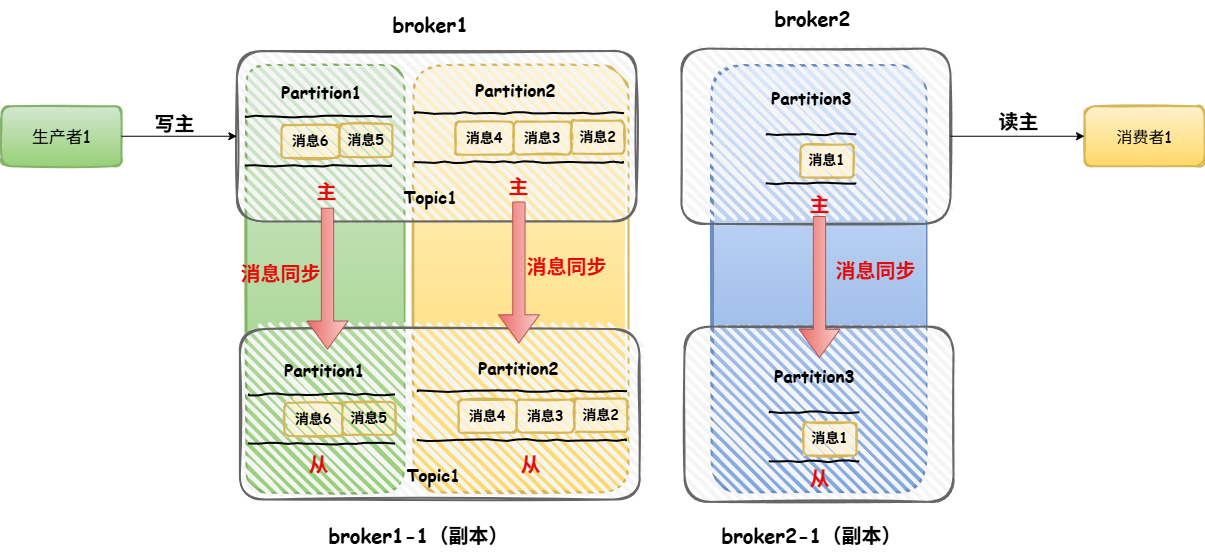

The diagram above was exported from draw.io. Its source (the exported page's mxGraphModel, read from the mxfile embedded in the PNG):
<mxGraphModel dx="1546" dy="906" grid="0" gridSize="10" guides="1" tooltips="1" connect="1" arrows="1" fold="1" page="1" pageScale="1" pageWidth="827" pageHeight="1169" math="0" shadow="0">
  <root>
    <mxCell id="0" />
    <mxCell id="1" parent="0" />
    <mxCell id="nnKDyt8X-Uou1MTnsXR9-91" value="" style="rounded=1;whiteSpace=wrap;html=1;strokeWidth=2;fillWeight=4;hachureGap=8;hachureAngle=45;fillColor=#dae8fc;sketch=1;gradientColor=#7ea6e0;strokeColor=#6c8ebf;" vertex="1" parent="1">
      <mxGeometry x="743.99" y="178.47" width="215.01" height="427.53" as="geometry" />
    </mxCell>
    <mxCell id="nnKDyt8X-Uou1MTnsXR9-90" value="" style="rounded=1;whiteSpace=wrap;html=1;strokeWidth=2;fillWeight=4;hachureGap=8;hachureAngle=45;fillColor=#fff2cc;sketch=1;gradientColor=#ffd966;strokeColor=#d6b656;" vertex="1" parent="1">
      <mxGeometry x="445.99" y="178.47" width="215.01" height="427.53" as="geometry" />
    </mxCell>
    <mxCell id="nnKDyt8X-Uou1MTnsXR9-89" value="" style="rounded=1;whiteSpace=wrap;html=1;strokeWidth=2;fillWeight=4;hachureGap=8;hachureAngle=45;fillColor=#d5e8d4;sketch=1;gradientColor=#97d077;strokeColor=#82b366;" vertex="1" parent="1">
      <mxGeometry x="279" y="178.47" width="158" height="427.53" as="geometry" />
    </mxCell>
    <mxCell id="nnKDyt8X-Uou1MTnsXR9-63" value="" style="rounded=1;whiteSpace=wrap;html=1;strokeWidth=2;fillWeight=4;hachureGap=8;hachureAngle=45;fillColor=#f5f5f5;sketch=1;fontColor=#333333;strokeColor=#666666;" vertex="1" parent="1">
      <mxGeometry x="272.3800000000001" y="442.49" width="399.62" height="170.5" as="geometry" />
    </mxCell>
    <mxCell id="nnKDyt8X-Uou1MTnsXR9-55" value="" style="rounded=1;whiteSpace=wrap;html=1;strokeWidth=2;fillWeight=4;hachureGap=8;hachureAngle=45;fillColor=#f5f5f5;sketch=1;fontColor=#333333;strokeColor=#666666;" vertex="1" parent="1">
      <mxGeometry x="714" y="162.10999999999999" width="269" height="175.28" as="geometry" />
    </mxCell>
    <mxCell id="nnKDyt8X-Uou1MTnsXR9-3" value="" style="rounded=1;whiteSpace=wrap;html=1;strokeWidth=2;fillWeight=4;hachureGap=8;hachureAngle=45;fillColor=#f5f5f5;sketch=1;fontColor=#333333;strokeColor=#666666;" vertex="1" parent="1">
      <mxGeometry x="269.38" y="164.5" width="399.62" height="170.5" as="geometry" />
    </mxCell>
    <mxCell id="nnKDyt8X-Uou1MTnsXR9-19" value="&lt;font face=&quot;Comic Sans MS&quot; style=&quot;font-size: 20px;&quot;&gt;&lt;b style=&quot;&quot;&gt;broker1&lt;/b&gt;&lt;/font&gt;" style="text;html=1;align=center;verticalAlign=middle;resizable=0;points=[];autosize=1;strokeColor=none;fillColor=none;" vertex="1" parent="1">
      <mxGeometry x="416" y="119" width="94" height="36" as="geometry" />
    </mxCell>
    <mxCell id="nnKDyt8X-Uou1MTnsXR9-23" value="" style="shape=partialRectangle;whiteSpace=wrap;html=1;bottom=0;top=0;fillColor=none;rotation=90;comic=1;strokeWidth=2;" vertex="1" parent="1">
      <mxGeometry x="326.44000000000005" y="181.91999999999996" width="49" height="145.13" as="geometry" />
    </mxCell>
    <mxCell id="nnKDyt8X-Uou1MTnsXR9-24" value="&lt;font face=&quot;Comic Sans MS&quot; style=&quot;font-size: 14px;&quot;&gt;&lt;b&gt;消息5&lt;/b&gt;&lt;/font&gt;" style="rounded=1;whiteSpace=wrap;html=1;strokeWidth=2;fillWeight=4;hachureGap=8;hachureAngle=45;fillColor=#fff2cc;sketch=1;strokeColor=#d6b656;" vertex="1" parent="1">
      <mxGeometry x="371.995" y="237.47500000000002" width="53" height="33" as="geometry" />
    </mxCell>
    <mxCell id="nnKDyt8X-Uou1MTnsXR9-25" value="&lt;font face=&quot;Comic Sans MS&quot; style=&quot;font-size: 14px;&quot;&gt;&lt;b&gt;消息6&lt;/b&gt;&lt;/font&gt;" style="rounded=1;whiteSpace=wrap;html=1;strokeWidth=2;fillWeight=4;hachureGap=8;hachureAngle=45;fillColor=#fff2cc;sketch=1;strokeColor=#d6b656;" vertex="1" parent="1">
      <mxGeometry x="313.995" y="238.47500000000002" width="58" height="33" as="geometry" />
    </mxCell>
    <mxCell id="nnKDyt8X-Uou1MTnsXR9-26" value="&lt;font face=&quot;Comic Sans MS&quot; style=&quot;font-size: 17px;&quot;&gt;&lt;b&gt;Topic1&lt;/b&gt;&lt;/font&gt;" style="text;html=1;align=center;verticalAlign=middle;resizable=0;points=[];autosize=1;strokeColor=none;fillColor=none;" vertex="1" parent="1">
      <mxGeometry x="427" y="295.05" width="72" height="32" as="geometry" />
    </mxCell>
    <mxCell id="nnKDyt8X-Uou1MTnsXR9-29" value="" style="shape=partialRectangle;whiteSpace=wrap;html=1;bottom=0;top=0;fillColor=none;rotation=90;comic=1;strokeWidth=2;" vertex="1" parent="1">
      <mxGeometry x="526.875" y="147.005" width="49" height="208.25" as="geometry" />
    </mxCell>
    <mxCell id="nnKDyt8X-Uou1MTnsXR9-30" value="&lt;font face=&quot;Comic Sans MS&quot; style=&quot;font-size: 14px;&quot;&gt;&lt;b&gt;消息2&lt;/b&gt;&lt;/font&gt;" style="rounded=1;whiteSpace=wrap;html=1;strokeWidth=2;fillWeight=4;hachureGap=8;hachureAngle=45;fillColor=#fff2cc;sketch=1;strokeColor=#d6b656;" vertex="1" parent="1">
      <mxGeometry x="603.9949999999999" y="234.125" width="53" height="33" as="geometry" />
    </mxCell>
    <mxCell id="nnKDyt8X-Uou1MTnsXR9-31" value="&lt;font face=&quot;Comic Sans MS&quot; style=&quot;font-size: 14px;&quot;&gt;&lt;b&gt;消息3&lt;/b&gt;&lt;/font&gt;" style="rounded=1;whiteSpace=wrap;html=1;strokeWidth=2;fillWeight=4;hachureGap=8;hachureAngle=45;fillColor=#fff2cc;sketch=1;strokeColor=#d6b656;" vertex="1" parent="1">
      <mxGeometry x="545.995" y="235.125" width="58" height="33" as="geometry" />
    </mxCell>
    <mxCell id="nnKDyt8X-Uou1MTnsXR9-32" value="&lt;font face=&quot;Comic Sans MS&quot; style=&quot;font-size: 14px;&quot;&gt;&lt;b&gt;消息4&lt;/b&gt;&lt;/font&gt;" style="rounded=1;whiteSpace=wrap;html=1;strokeWidth=2;fillWeight=4;hachureGap=8;hachureAngle=45;fillColor=#fff2cc;sketch=1;strokeColor=#d6b656;" vertex="1" parent="1">
      <mxGeometry x="487.995" y="235.125" width="58" height="33" as="geometry" />
    </mxCell>
    <mxCell id="nnKDyt8X-Uou1MTnsXR9-33" value="" style="shape=partialRectangle;whiteSpace=wrap;html=1;bottom=0;top=0;fillColor=none;rotation=90;comic=1;strokeWidth=2;" vertex="1" parent="1">
      <mxGeometry x="819" y="228" width="49" height="88.63" as="geometry" />
    </mxCell>
    <mxCell id="nnKDyt8X-Uou1MTnsXR9-34" value="&lt;font face=&quot;Comic Sans MS&quot; style=&quot;font-size: 14px;&quot;&gt;&lt;b&gt;消息1&lt;/b&gt;&lt;/font&gt;" style="rounded=1;whiteSpace=wrap;html=1;strokeWidth=2;fillWeight=4;hachureGap=8;hachureAngle=45;fillColor=#fff2cc;sketch=1;strokeColor=#d6b656;" vertex="1" parent="1">
      <mxGeometry x="832.9950000000001" y="257.99500000000006" width="53" height="33" as="geometry" />
    </mxCell>
    <mxCell id="nnKDyt8X-Uou1MTnsXR9-35" value="&lt;font face=&quot;Comic Sans MS&quot; style=&quot;font-size: 17px;&quot;&gt;&lt;b&gt;Partition1&lt;/b&gt;&lt;/font&gt;" style="text;html=1;align=center;verticalAlign=middle;resizable=0;points=[];autosize=1;strokeColor=none;fillColor=none;" vertex="1" parent="1">
      <mxGeometry x="305" y="190" width="98" height="32" as="geometry" />
    </mxCell>
    <mxCell id="nnKDyt8X-Uou1MTnsXR9-36" value="&lt;font face=&quot;Comic Sans MS&quot; style=&quot;font-size: 17px;&quot;&gt;&lt;b&gt;Partition2&lt;/b&gt;&lt;/font&gt;" style="text;html=1;align=center;verticalAlign=middle;resizable=0;points=[];autosize=1;strokeColor=none;fillColor=none;" vertex="1" parent="1">
      <mxGeometry x="499" y="188" width="98" height="32" as="geometry" />
    </mxCell>
    <mxCell id="nnKDyt8X-Uou1MTnsXR9-37" value="&lt;font face=&quot;Comic Sans MS&quot; style=&quot;font-size: 17px;&quot;&gt;&lt;b&gt;Partition3&lt;/b&gt;&lt;/font&gt;" style="text;html=1;align=center;verticalAlign=middle;resizable=0;points=[];autosize=1;strokeColor=none;fillColor=none;" vertex="1" parent="1">
      <mxGeometry x="794.5" y="196" width="98" height="32" as="geometry" />
    </mxCell>
    <mxCell id="nnKDyt8X-Uou1MTnsXR9-56" value="&lt;font face=&quot;Comic Sans MS&quot; style=&quot;font-size: 20px;&quot;&gt;&lt;b style=&quot;&quot;&gt;broker2&lt;/b&gt;&lt;/font&gt;" style="text;html=1;align=center;verticalAlign=middle;resizable=0;points=[];autosize=1;strokeColor=none;fillColor=none;" vertex="1" parent="1">
      <mxGeometry x="797.99" y="113.01" width="94" height="36" as="geometry" />
    </mxCell>
    <mxCell id="nnKDyt8X-Uou1MTnsXR9-62" value="" style="rounded=1;whiteSpace=wrap;html=1;strokeWidth=2;fillWeight=4;hachureGap=8;hachureAngle=45;fillColor=#f5f5f5;sketch=1;fontColor=#333333;strokeColor=#666666;" vertex="1" parent="1">
      <mxGeometry x="717" y="440.1" width="269" height="175.28" as="geometry" />
    </mxCell>
    <mxCell id="nnKDyt8X-Uou1MTnsXR9-69" value="&lt;font face=&quot;Comic Sans MS&quot; style=&quot;font-size: 20px;&quot;&gt;&lt;b style=&quot;&quot;&gt;broker1-1（副本）&lt;/b&gt;&lt;/font&gt;" style="text;html=1;align=center;verticalAlign=middle;resizable=0;points=[];autosize=1;strokeColor=none;fillColor=none;" vertex="1" parent="1">
      <mxGeometry x="352" y="630" width="198" height="36" as="geometry" />
    </mxCell>
    <mxCell id="nnKDyt8X-Uou1MTnsXR9-70" value="" style="shape=partialRectangle;whiteSpace=wrap;html=1;bottom=0;top=0;fillColor=none;rotation=90;comic=1;strokeWidth=2;" vertex="1" parent="1">
      <mxGeometry x="329.44000000000005" y="459.90999999999997" width="49" height="145.13" as="geometry" />
    </mxCell>
    <mxCell id="nnKDyt8X-Uou1MTnsXR9-71" value="&lt;font face=&quot;Comic Sans MS&quot; style=&quot;font-size: 14px;&quot;&gt;&lt;b&gt;消息5&lt;/b&gt;&lt;/font&gt;" style="rounded=1;whiteSpace=wrap;html=1;strokeWidth=2;fillWeight=4;hachureGap=8;hachureAngle=45;fillColor=#fff2cc;sketch=1;strokeColor=#d6b656;" vertex="1" parent="1">
      <mxGeometry x="374.9949999999999" y="515.465" width="53" height="33" as="geometry" />
    </mxCell>
    <mxCell id="nnKDyt8X-Uou1MTnsXR9-72" value="&lt;font face=&quot;Comic Sans MS&quot; style=&quot;font-size: 14px;&quot;&gt;&lt;b&gt;消息6&lt;/b&gt;&lt;/font&gt;" style="rounded=1;whiteSpace=wrap;html=1;strokeWidth=2;fillWeight=4;hachureGap=8;hachureAngle=45;fillColor=#fff2cc;sketch=1;strokeColor=#d6b656;" vertex="1" parent="1">
      <mxGeometry x="316.9949999999999" y="516.465" width="58" height="33" as="geometry" />
    </mxCell>
    <mxCell id="nnKDyt8X-Uou1MTnsXR9-73" value="&lt;font face=&quot;Comic Sans MS&quot; style=&quot;font-size: 17px;&quot;&gt;&lt;b&gt;Topic1&lt;/b&gt;&lt;/font&gt;" style="text;html=1;align=center;verticalAlign=middle;resizable=0;points=[];autosize=1;strokeColor=none;fillColor=none;" vertex="1" parent="1">
      <mxGeometry x="430" y="573.04" width="72" height="32" as="geometry" />
    </mxCell>
    <mxCell id="nnKDyt8X-Uou1MTnsXR9-74" value="" style="shape=partialRectangle;whiteSpace=wrap;html=1;bottom=0;top=0;fillColor=none;rotation=90;comic=1;strokeWidth=2;" vertex="1" parent="1">
      <mxGeometry x="529.875" y="424.995" width="49" height="208.25" as="geometry" />
    </mxCell>
    <mxCell id="nnKDyt8X-Uou1MTnsXR9-75" value="&lt;font face=&quot;Comic Sans MS&quot; style=&quot;font-size: 14px;&quot;&gt;&lt;b&gt;消息2&lt;/b&gt;&lt;/font&gt;" style="rounded=1;whiteSpace=wrap;html=1;strokeWidth=2;fillWeight=4;hachureGap=8;hachureAngle=45;fillColor=#fff2cc;sketch=1;strokeColor=#d6b656;" vertex="1" parent="1">
      <mxGeometry x="606.9949999999999" y="512.115" width="53" height="33" as="geometry" />
    </mxCell>
    <mxCell id="nnKDyt8X-Uou1MTnsXR9-76" value="&lt;font face=&quot;Comic Sans MS&quot; style=&quot;font-size: 14px;&quot;&gt;&lt;b&gt;消息3&lt;/b&gt;&lt;/font&gt;" style="rounded=1;whiteSpace=wrap;html=1;strokeWidth=2;fillWeight=4;hachureGap=8;hachureAngle=45;fillColor=#fff2cc;sketch=1;strokeColor=#d6b656;" vertex="1" parent="1">
      <mxGeometry x="548.9949999999999" y="513.115" width="58" height="33" as="geometry" />
    </mxCell>
    <mxCell id="nnKDyt8X-Uou1MTnsXR9-77" value="&lt;font face=&quot;Comic Sans MS&quot; style=&quot;font-size: 14px;&quot;&gt;&lt;b&gt;消息4&lt;/b&gt;&lt;/font&gt;" style="rounded=1;whiteSpace=wrap;html=1;strokeWidth=2;fillWeight=4;hachureGap=8;hachureAngle=45;fillColor=#fff2cc;sketch=1;strokeColor=#d6b656;" vertex="1" parent="1">
      <mxGeometry x="490.9949999999999" y="513.115" width="58" height="33" as="geometry" />
    </mxCell>
    <mxCell id="nnKDyt8X-Uou1MTnsXR9-78" value="" style="shape=partialRectangle;whiteSpace=wrap;html=1;bottom=0;top=0;fillColor=none;rotation=90;comic=1;strokeWidth=2;" vertex="1" parent="1">
      <mxGeometry x="822" y="505.99" width="49" height="88.63" as="geometry" />
    </mxCell>
    <mxCell id="nnKDyt8X-Uou1MTnsXR9-79" value="&lt;font face=&quot;Comic Sans MS&quot; style=&quot;font-size: 14px;&quot;&gt;&lt;b&gt;消息1&lt;/b&gt;&lt;/font&gt;" style="rounded=1;whiteSpace=wrap;html=1;strokeWidth=2;fillWeight=4;hachureGap=8;hachureAngle=45;fillColor=#fff2cc;sketch=1;strokeColor=#d6b656;" vertex="1" parent="1">
      <mxGeometry x="835.9949999999999" y="535.9850000000001" width="53" height="33" as="geometry" />
    </mxCell>
    <mxCell id="nnKDyt8X-Uou1MTnsXR9-80" value="&lt;font face=&quot;Comic Sans MS&quot; style=&quot;font-size: 17px;&quot;&gt;&lt;b&gt;Partition1&lt;/b&gt;&lt;/font&gt;" style="text;html=1;align=center;verticalAlign=middle;resizable=0;points=[];autosize=1;strokeColor=none;fillColor=none;" vertex="1" parent="1">
      <mxGeometry x="308" y="467.99" width="98" height="32" as="geometry" />
    </mxCell>
    <mxCell id="nnKDyt8X-Uou1MTnsXR9-81" value="&lt;font face=&quot;Comic Sans MS&quot; style=&quot;font-size: 17px;&quot;&gt;&lt;b&gt;Partition2&lt;/b&gt;&lt;/font&gt;" style="text;html=1;align=center;verticalAlign=middle;resizable=0;points=[];autosize=1;strokeColor=none;fillColor=none;" vertex="1" parent="1">
      <mxGeometry x="502" y="465.99" width="98" height="32" as="geometry" />
    </mxCell>
    <mxCell id="nnKDyt8X-Uou1MTnsXR9-82" value="&lt;font face=&quot;Comic Sans MS&quot; style=&quot;font-size: 17px;&quot;&gt;&lt;b&gt;Partition3&lt;/b&gt;&lt;/font&gt;" style="text;html=1;align=center;verticalAlign=middle;resizable=0;points=[];autosize=1;strokeColor=none;fillColor=none;" vertex="1" parent="1">
      <mxGeometry x="797.5" y="473.99" width="98" height="32" as="geometry" />
    </mxCell>
    <mxCell id="nnKDyt8X-Uou1MTnsXR9-83" value="&lt;font face=&quot;Comic Sans MS&quot; style=&quot;font-size: 20px;&quot;&gt;&lt;b style=&quot;&quot;&gt;broker2-1（副本）&lt;/b&gt;&lt;/font&gt;" style="text;html=1;align=center;verticalAlign=middle;resizable=0;points=[];autosize=1;strokeColor=none;fillColor=none;" vertex="1" parent="1">
      <mxGeometry x="744.4999999999998" y="630" width="198" height="36" as="geometry" />
    </mxCell>
    <mxCell id="nnKDyt8X-Uou1MTnsXR9-94" value="&lt;b&gt;&lt;font style=&quot;font-size: 20px; color: light-dark(rgb(231, 8, 8), rgb(237, 237, 237));&quot; face=&quot;Comic Sans MS&quot;&gt;主&lt;/font&gt;&lt;/b&gt;" style="text;html=1;align=center;verticalAlign=middle;resizable=0;points=[];autosize=1;strokeColor=none;fillColor=none;" vertex="1" parent="1">
      <mxGeometry x="339.5" y="286" width="38" height="36" as="geometry" />
    </mxCell>
    <mxCell id="nnKDyt8X-Uou1MTnsXR9-95" value="&lt;b&gt;&lt;font style=&quot;font-size: 20px; color: light-dark(rgb(231, 8, 8), rgb(237, 237, 237));&quot; face=&quot;Comic Sans MS&quot;&gt;从&lt;/font&gt;&lt;/b&gt;" style="text;html=1;align=center;verticalAlign=middle;resizable=0;points=[];autosize=1;strokeColor=none;fillColor=none;" vertex="1" parent="1">
      <mxGeometry x="331.94" y="558.62" width="38" height="36" as="geometry" />
    </mxCell>
    <mxCell id="nnKDyt8X-Uou1MTnsXR9-96" value="&lt;b&gt;&lt;font style=&quot;font-size: 20px; color: light-dark(rgb(231, 8, 8), rgb(237, 237, 237));&quot; face=&quot;Comic Sans MS&quot;&gt;主&lt;/font&gt;&lt;/b&gt;" style="text;html=1;align=center;verticalAlign=middle;resizable=0;points=[];autosize=1;strokeColor=none;fillColor=none;" vertex="1" parent="1">
      <mxGeometry x="532" y="280.63" width="38" height="36" as="geometry" />
    </mxCell>
    <mxCell id="nnKDyt8X-Uou1MTnsXR9-97" value="&lt;b&gt;&lt;font style=&quot;font-size: 20px; color: light-dark(rgb(231, 8, 8), rgb(237, 237, 237));&quot; face=&quot;Comic Sans MS&quot;&gt;主&lt;/font&gt;&lt;/b&gt;" style="text;html=1;align=center;verticalAlign=middle;resizable=0;points=[];autosize=1;strokeColor=none;fillColor=none;" vertex="1" parent="1">
      <mxGeometry x="833" y="299" width="38" height="36" as="geometry" />
    </mxCell>
    <mxCell id="nnKDyt8X-Uou1MTnsXR9-98" value="&lt;b&gt;&lt;font style=&quot;font-size: 20px; color: light-dark(rgb(231, 8, 8), rgb(237, 237, 237));&quot; face=&quot;Comic Sans MS&quot;&gt;从&lt;/font&gt;&lt;/b&gt;" style="text;html=1;align=center;verticalAlign=middle;resizable=0;points=[];autosize=1;strokeColor=none;fillColor=none;" vertex="1" parent="1">
      <mxGeometry x="544" y="558.62" width="38" height="36" as="geometry" />
    </mxCell>
    <mxCell id="nnKDyt8X-Uou1MTnsXR9-99" value="&lt;b&gt;&lt;font style=&quot;font-size: 20px; color: light-dark(rgb(231, 8, 8), rgb(237, 237, 237));&quot; face=&quot;Comic Sans MS&quot;&gt;从&lt;/font&gt;&lt;/b&gt;" style="text;html=1;align=center;verticalAlign=middle;resizable=0;points=[];autosize=1;strokeColor=none;fillColor=none;" vertex="1" parent="1">
      <mxGeometry x="833" y="573.04" width="38" height="36" as="geometry" />
    </mxCell>
    <mxCell id="nnKDyt8X-Uou1MTnsXR9-100" value="" style="shape=singleArrow;direction=south;whiteSpace=wrap;html=1;fillColor=#f8cecc;gradientColor=#ea6b66;strokeColor=#b85450;" vertex="1" parent="1">
      <mxGeometry x="339.5" y="321.74" width="41" height="141" as="geometry" />
    </mxCell>
    <mxCell id="nnKDyt8X-Uou1MTnsXR9-101" value="&lt;b&gt;&lt;font style=&quot;font-size: 20px; color: light-dark(rgb(231, 8, 8), rgb(237, 237, 237));&quot; face=&quot;Comic Sans MS&quot;&gt;消息同步&lt;/font&gt;&lt;/b&gt;" style="text;html=1;align=center;verticalAlign=middle;resizable=0;points=[];autosize=1;strokeColor=none;fillColor=none;" vertex="1" parent="1">
      <mxGeometry x="263.94" y="368" width="98" height="36" as="geometry" />
    </mxCell>
    <mxCell id="nnKDyt8X-Uou1MTnsXR9-102" value="" style="shape=singleArrow;direction=south;whiteSpace=wrap;html=1;fillColor=#f8cecc;gradientColor=#ea6b66;strokeColor=#b85450;" vertex="1" parent="1">
      <mxGeometry x="530.88" y="315.5" width="41" height="141" as="geometry" />
    </mxCell>
    <mxCell id="nnKDyt8X-Uou1MTnsXR9-103" value="&lt;b&gt;&lt;font style=&quot;font-size: 20px; color: light-dark(rgb(231, 8, 8), rgb(237, 237, 237));&quot; face=&quot;Comic Sans MS&quot;&gt;消息同步&lt;/font&gt;&lt;/b&gt;" style="text;html=1;align=center;verticalAlign=middle;resizable=0;points=[];autosize=1;strokeColor=none;fillColor=none;" vertex="1" parent="1">
      <mxGeometry x="550" y="361" width="98" height="36" as="geometry" />
    </mxCell>
    <mxCell id="nnKDyt8X-Uou1MTnsXR9-104" value="" style="shape=singleArrow;direction=south;whiteSpace=wrap;html=1;fillColor=#f8cecc;gradientColor=#ea6b66;strokeColor=#b85450;" vertex="1" parent="1">
      <mxGeometry x="831.5" y="330" width="41" height="141" as="geometry" />
    </mxCell>
    <mxCell id="nnKDyt8X-Uou1MTnsXR9-105" value="&lt;b&gt;&lt;font style=&quot;font-size: 20px; color: light-dark(rgb(231, 8, 8), rgb(237, 237, 237));&quot; face=&quot;Comic Sans MS&quot;&gt;消息同步&lt;/font&gt;&lt;/b&gt;" style="text;html=1;align=center;verticalAlign=middle;resizable=0;points=[];autosize=1;strokeColor=none;fillColor=none;" vertex="1" parent="1">
      <mxGeometry x="859" y="365" width="98" height="36" as="geometry" />
    </mxCell>
    <mxCell id="ze5Mg-4J6qq2ukBuGtRX-1" value="&lt;font face=&quot;Comic Sans MS&quot; style=&quot;font-size: 17px;&quot;&gt;生产者1&lt;/font&gt;" style="rounded=1;whiteSpace=wrap;html=1;strokeWidth=2;fillWeight=4;hachureGap=8;hachureAngle=45;fillColor=#d5e8d4;sketch=1;gradientColor=#97d077;strokeColor=#82b366;" vertex="1" parent="1">
      <mxGeometry x="34" y="219.75" width="120" height="60" as="geometry" />
    </mxCell>
    <mxCell id="kdYnfi6Gzr9Yk2gbqeRD-1" value="&lt;font face=&quot;Comic Sans MS&quot; style=&quot;font-size: 16px;&quot;&gt;消费者1&lt;/font&gt;" style="rounded=1;whiteSpace=wrap;html=1;strokeWidth=2;fillWeight=4;hachureGap=8;hachureAngle=45;fillColor=#fff2cc;sketch=1;gradientColor=#ffd966;strokeColor=#d6b656;" vertex="1" parent="1">
      <mxGeometry x="1117" y="219.75" width="120" height="60" as="geometry" />
    </mxCell>
    <mxCell id="kdYnfi6Gzr9Yk2gbqeRD-2" value="" style="endArrow=classic;html=1;rounded=0;exitX=1;exitY=0.5;exitDx=0;exitDy=0;entryX=0;entryY=0.5;entryDx=0;entryDy=0;" edge="1" parent="1" source="ze5Mg-4J6qq2ukBuGtRX-1" target="nnKDyt8X-Uou1MTnsXR9-3">
      <mxGeometry width="50" height="50" relative="1" as="geometry">
        <mxPoint x="636" y="578" as="sourcePoint" />
        <mxPoint x="686" y="528" as="targetPoint" />
      </mxGeometry>
    </mxCell>
    <mxCell id="kdYnfi6Gzr9Yk2gbqeRD-3" value="" style="endArrow=classic;html=1;rounded=0;exitX=1;exitY=0.5;exitDx=0;exitDy=0;entryX=0;entryY=0.5;entryDx=0;entryDy=0;" edge="1" parent="1" source="nnKDyt8X-Uou1MTnsXR9-55" target="kdYnfi6Gzr9Yk2gbqeRD-1">
      <mxGeometry width="50" height="50" relative="1" as="geometry">
        <mxPoint x="636" y="578" as="sourcePoint" />
        <mxPoint x="686" y="528" as="targetPoint" />
      </mxGeometry>
    </mxCell>
    <mxCell id="kdYnfi6Gzr9Yk2gbqeRD-5" value="&lt;font style=&quot;font-size: 20px;&quot;&gt;&lt;b&gt;写主&lt;/b&gt;&lt;/font&gt;" style="text;html=1;align=center;verticalAlign=middle;resizable=0;points=[];autosize=1;strokeColor=none;fillColor=none;" vertex="1" parent="1">
      <mxGeometry x="177.5" y="218" width="58" height="37" as="geometry" />
    </mxCell>
    <mxCell id="kdYnfi6Gzr9Yk2gbqeRD-6" value="&lt;span style=&quot;font-size: 20px;&quot;&gt;&lt;b&gt;读主&lt;/b&gt;&lt;/span&gt;" style="text;html=1;align=center;verticalAlign=middle;resizable=0;points=[];autosize=1;strokeColor=none;fillColor=none;" vertex="1" parent="1">
      <mxGeometry x="1022" y="216" width="58" height="37" as="geometry" />
    </mxCell>
  </root>
</mxGraphModel>